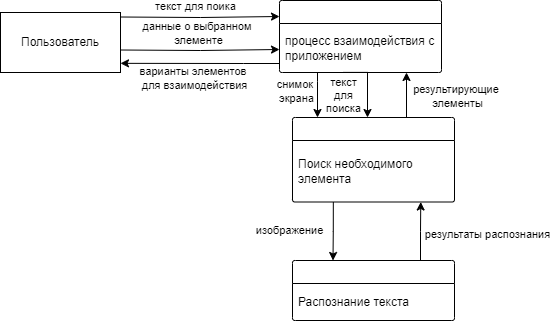

The diagram above was exported from draw.io. Its source (the exported page's mxGraphModel, read from the mxfile embedded in the PNG):
<mxGraphModel dx="883" dy="1720" grid="0" gridSize="10" guides="1" tooltips="1" connect="1" arrows="1" fold="1" page="1" pageScale="1" pageWidth="827" pageHeight="1169" math="0" shadow="0">
  <root>
    <mxCell id="0" />
    <mxCell id="1" parent="0" />
    <mxCell id="2" style="edgeStyle=orthogonalEdgeStyle;rounded=0;orthogonalLoop=1;jettySize=auto;html=1;exitX=1;exitY=0.5;exitDx=0;exitDy=0;entryX=0;entryY=0.5;entryDx=0;entryDy=0;" edge="1" parent="1">
      <mxGeometry relative="1" as="geometry">
        <mxPoint x="1755" y="997.5" as="sourcePoint" />
        <mxPoint x="1914" y="996.9999999999995" as="targetPoint" />
      </mxGeometry>
    </mxCell>
    <mxCell id="3" value="текст для поика" style="edgeLabel;html=1;align=center;verticalAlign=middle;resizable=0;points=[];" vertex="1" connectable="0" parent="2">
      <mxGeometry x="0.2123" y="-1" relative="1" as="geometry">
        <mxPoint x="-22" y="-12" as="offset" />
      </mxGeometry>
    </mxCell>
    <mxCell id="4" value="Пользователь" style="rounded=0;whiteSpace=wrap;html=1;" vertex="1" parent="1">
      <mxGeometry x="1635" y="993" width="120" height="60" as="geometry" />
    </mxCell>
    <mxCell id="5" value="" style="swimlane;childLayout=stackLayout;horizontal=1;startSize=23;horizontalStack=0;rounded=1;fontSize=14;fontStyle=0;strokeWidth=1;resizeParent=0;resizeLast=1;shadow=0;dashed=0;align=center;arcSize=4;whiteSpace=wrap;html=1;" vertex="1" parent="1">
      <mxGeometry x="1914" y="981" width="162" height="72" as="geometry" />
    </mxCell>
    <mxCell id="6" value="процесс взаимодействия с приложением" style="text;strokeColor=none;fillColor=none;align=left;verticalAlign=middle;spacingLeft=4;spacingRight=4;overflow=hidden;points=[[0,0.5],[1,0.5]];portConstraint=eastwest;rotatable=0;whiteSpace=wrap;html=1;" vertex="1" parent="5">
      <mxGeometry y="23" width="162" height="49" as="geometry" />
    </mxCell>
    <mxCell id="7" style="edgeStyle=orthogonalEdgeStyle;rounded=0;orthogonalLoop=1;jettySize=auto;html=1;exitX=0.252;exitY=1.002;exitDx=0;exitDy=0;exitPerimeter=0;entryX=0.25;entryY=0;entryDx=0;entryDy=0;" edge="1" source="10" target="13" parent="1">
      <mxGeometry relative="1" as="geometry">
        <mxPoint x="1796" y="1213" as="sourcePoint" />
        <mxPoint x="1916" y="1254" as="targetPoint" />
      </mxGeometry>
    </mxCell>
    <mxCell id="8" value="изображение" style="edgeLabel;html=1;align=center;verticalAlign=middle;resizable=0;points=[];" vertex="1" connectable="0" parent="7">
      <mxGeometry x="-0.2138" y="4" relative="1" as="geometry">
        <mxPoint x="-48" y="4" as="offset" />
      </mxGeometry>
    </mxCell>
    <mxCell id="9" value="" style="swimlane;childLayout=stackLayout;horizontal=1;startSize=23;horizontalStack=0;rounded=1;fontSize=14;fontStyle=0;strokeWidth=1;resizeParent=0;resizeLast=1;shadow=0;dashed=0;align=center;arcSize=4;whiteSpace=wrap;html=1;" vertex="1" parent="1">
      <mxGeometry x="1927" y="1098" width="162" height="84.5" as="geometry" />
    </mxCell>
    <mxCell id="10" value="Поиск необходимого элемента" style="text;strokeColor=none;fillColor=none;align=left;verticalAlign=middle;spacingLeft=4;spacingRight=4;overflow=hidden;points=[[0,0.5],[1,0.5]];portConstraint=eastwest;rotatable=0;whiteSpace=wrap;html=1;" vertex="1" parent="9">
      <mxGeometry y="23" width="162" height="61.5" as="geometry" />
    </mxCell>
    <mxCell id="11" style="edgeStyle=orthogonalEdgeStyle;rounded=0;orthogonalLoop=1;jettySize=auto;html=1;" edge="1" source="6" target="9" parent="1">
      <mxGeometry relative="1" as="geometry">
        <mxPoint x="1948" y="1051" as="sourcePoint" />
        <mxPoint x="1952" y="1102" as="targetPoint" />
        <Array as="points">
          <mxPoint x="1952" y="1062" />
          <mxPoint x="1952" y="1062" />
        </Array>
      </mxGeometry>
    </mxCell>
    <mxCell id="12" value="снимок&amp;nbsp;&lt;div&gt;экрана&lt;/div&gt;" style="edgeLabel;html=1;align=center;verticalAlign=middle;resizable=0;points=[];" vertex="1" connectable="0" parent="11">
      <mxGeometry x="-0.2423" y="-1" relative="1" as="geometry">
        <mxPoint x="-21" y="2" as="offset" />
      </mxGeometry>
    </mxCell>
    <mxCell id="13" value="" style="swimlane;childLayout=stackLayout;horizontal=1;startSize=23;horizontalStack=0;rounded=1;fontSize=14;fontStyle=0;strokeWidth=1;resizeParent=0;resizeLast=1;shadow=0;dashed=0;align=center;arcSize=4;whiteSpace=wrap;html=1;" vertex="1" parent="1">
      <mxGeometry x="1927" y="1241" width="162" height="60" as="geometry" />
    </mxCell>
    <mxCell id="14" value="Распознание текста" style="text;strokeColor=none;fillColor=none;align=left;verticalAlign=middle;spacingLeft=4;spacingRight=4;overflow=hidden;points=[[0,0.5],[1,0.5]];portConstraint=eastwest;rotatable=0;whiteSpace=wrap;html=1;" vertex="1" parent="13">
      <mxGeometry y="23" width="162" height="37" as="geometry" />
    </mxCell>
    <mxCell id="15" style="edgeStyle=orthogonalEdgeStyle;rounded=0;orthogonalLoop=1;jettySize=auto;html=1;entryX=0.767;entryY=1;entryDx=0;entryDy=0;entryPerimeter=0;exitX=0.75;exitY=0;exitDx=0;exitDy=0;" edge="1" source="13" parent="1">
      <mxGeometry relative="1" as="geometry">
        <mxPoint x="2052.5" y="1241" as="sourcePoint" />
        <mxPoint x="2055.254" y="1182.5" as="targetPoint" />
        <Array as="points">
          <mxPoint x="2055" y="1241" />
          <mxPoint x="2055" y="1212" />
        </Array>
      </mxGeometry>
    </mxCell>
    <mxCell id="16" value="результаты распознания" style="edgeLabel;html=1;align=center;verticalAlign=middle;resizable=0;points=[];" vertex="1" connectable="0" parent="15">
      <mxGeometry x="-0.0981" y="1" relative="1" as="geometry">
        <mxPoint x="67" y="-4" as="offset" />
      </mxGeometry>
    </mxCell>
    <mxCell id="17" style="edgeStyle=orthogonalEdgeStyle;rounded=0;orthogonalLoop=1;jettySize=auto;html=1;exitX=0.75;exitY=0;exitDx=0;exitDy=0;" edge="1" source="9" parent="1">
      <mxGeometry relative="1" as="geometry">
        <mxPoint x="2080" y="1053" as="sourcePoint" />
        <mxPoint x="2041" y="1053" as="targetPoint" />
        <Array as="points">
          <mxPoint x="2041" y="1098" />
        </Array>
      </mxGeometry>
    </mxCell>
    <mxCell id="18" value="результирующие&amp;nbsp;&lt;div&gt;элементы&lt;/div&gt;" style="edgeLabel;html=1;align=center;verticalAlign=middle;resizable=0;points=[];" vertex="1" connectable="0" parent="17">
      <mxGeometry x="0.0083" relative="1" as="geometry">
        <mxPoint x="50" y="-2" as="offset" />
      </mxGeometry>
    </mxCell>
    <mxCell id="19" style="edgeStyle=orthogonalEdgeStyle;rounded=0;orthogonalLoop=1;jettySize=auto;html=1;exitX=1;exitY=0.5;exitDx=0;exitDy=0;entryX=0;entryY=0.5;entryDx=0;entryDy=0;" edge="1" parent="1">
      <mxGeometry relative="1" as="geometry">
        <mxPoint x="1755" y="1030.5" as="sourcePoint" />
        <mxPoint x="1914" y="1029.9999999999995" as="targetPoint" />
      </mxGeometry>
    </mxCell>
    <mxCell id="20" value="данные о выбранном&amp;nbsp;&lt;div&gt;элементе&lt;/div&gt;" style="edgeLabel;html=1;align=center;verticalAlign=middle;resizable=0;points=[];" vertex="1" connectable="0" parent="19">
      <mxGeometry x="0.2123" y="-1" relative="1" as="geometry">
        <mxPoint x="-19" y="-18" as="offset" />
      </mxGeometry>
    </mxCell>
    <mxCell id="21" style="edgeStyle=orthogonalEdgeStyle;rounded=0;orthogonalLoop=1;jettySize=auto;html=1;entryX=1;entryY=0.75;entryDx=0;entryDy=0;" edge="1" source="6" parent="1">
      <mxGeometry relative="1" as="geometry">
        <mxPoint x="1912.8659999999995" y="1046.0019999999997" as="sourcePoint" />
        <mxPoint x="1755" y="1043.84" as="targetPoint" />
        <Array as="points">
          <mxPoint x="1878" y="1044" />
          <mxPoint x="1878" y="1044" />
        </Array>
      </mxGeometry>
    </mxCell>
    <mxCell id="22" value="варианты элементов&amp;nbsp;&lt;div&gt;для взаимодействия&lt;/div&gt;" style="edgeLabel;html=1;align=center;verticalAlign=middle;resizable=0;points=[];" vertex="1" connectable="0" parent="21">
      <mxGeometry x="0.2123" y="-1" relative="1" as="geometry">
        <mxPoint x="11" y="16" as="offset" />
      </mxGeometry>
    </mxCell>
    <mxCell id="23" style="edgeStyle=orthogonalEdgeStyle;rounded=0;orthogonalLoop=1;jettySize=auto;html=1;exitX=0.395;exitY=0.998;exitDx=0;exitDy=0;exitPerimeter=0;" edge="1" source="6" target="9" parent="1">
      <mxGeometry relative="1" as="geometry">
        <mxPoint x="1962" y="1063" as="sourcePoint" />
        <mxPoint x="1962" y="1108" as="targetPoint" />
        <Array as="points">
          <mxPoint x="2002" y="1053" />
        </Array>
      </mxGeometry>
    </mxCell>
    <mxCell id="24" value="текст&lt;div&gt;для&lt;/div&gt;&lt;div&gt;поиска&lt;/div&gt;" style="edgeLabel;html=1;align=center;verticalAlign=middle;resizable=0;points=[];" vertex="1" connectable="0" parent="23">
      <mxGeometry x="-0.2423" y="-1" relative="1" as="geometry">
        <mxPoint x="-24" y="20" as="offset" />
      </mxGeometry>
    </mxCell>
  </root>
</mxGraphModel>